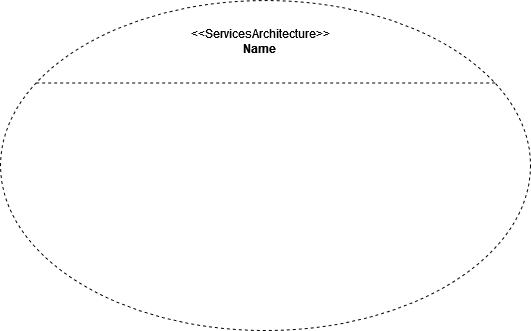

The diagram above was exported from draw.io. Its source (the exported page's mxGraphModel, read from the mxfile embedded in the PNG):
<mxGraphModel dx="1434" dy="754" grid="1" gridSize="10" guides="1" tooltips="1" connect="1" arrows="1" fold="1" page="1" pageScale="1" pageWidth="850" pageHeight="1100" math="0" shadow="0">
  <root>
    <mxCell id="0" />
    <mxCell id="1" parent="0" />
    <mxCell id="2" value="" style="shape=stencil(lVJbCsMgEDyN/6IU+lvS9h4m2TQSG0Vtkt6+PiLEpBYKIuzMOjujIlqZnilABPeIXhEhBGO3u3qONU01MwoaG8GJac5qAZExVssBZt7aVYOPPWhuPUtvCF9cj1+0qlkzPLR8jW1GJBqE4Mp4M0sUWke/s2pvbG8ckfturEMKk2nVSQ0/LHVciJjvi3JqUswnPxCJfsppk4mc81Sngu1cQ/Bxq/GPRMhfsOievxQuHDvcTkDjlwnABw==);whiteSpace=wrap;html=1;dashed=1;editable=1;movable=1;resizable=1;rotatable=1;deletable=1;locked=0;connectable=1;noLabel=0;labelPadding=0;metaEdit=0;container=1;collapsible=0;" vertex="1" parent="1">
      <mxGeometry x="160" y="240" width="530" height="330" as="geometry">
        <mxRectangle x="190" y="60" width="50" height="40" as="alternateBounds" />
      </mxGeometry>
    </mxCell>
    <mxCell id="3" value="&lt;div&gt;&amp;lt;&amp;lt;ServicesArchitecture&amp;gt;&amp;gt;&lt;/div&gt;&lt;div&gt;&lt;b&gt;Name&lt;/b&gt;&lt;br&gt;&lt;/div&gt;" style="text;strokeColor=none;align=center;fillColor=none;html=1;verticalAlign=middle;whiteSpace=wrap;rounded=0;" vertex="1" parent="2">
      <mxGeometry x="157.03703703703707" y="20.625" width="206.11111111111114" height="41.25" as="geometry" />
    </mxCell>
  </root>
</mxGraphModel>